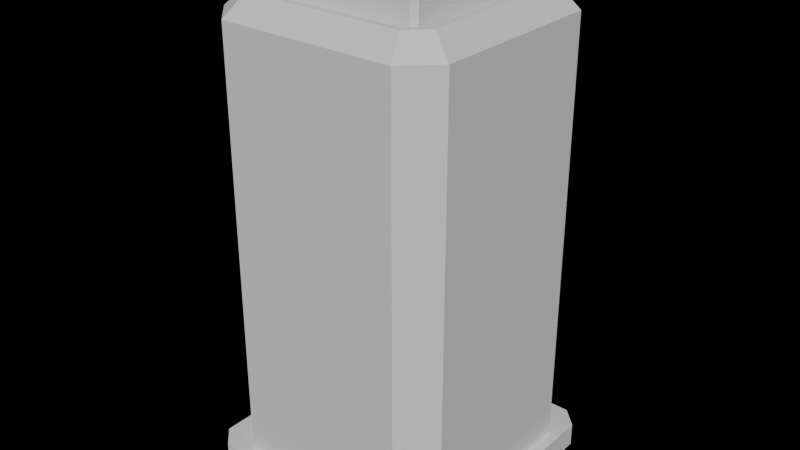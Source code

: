 # Source: storage_solid.blend  (saved by Blender 4.0.36; exported with 4.5.12 LTS)
import bpy
from mathutils import Matrix  # noqa: F401  (used for matrix-valued properties, if any)

bpy.ops.wm.read_factory_settings(use_empty=True)
scene = bpy.context.scene
scene.name = 'Scene'

# ---- collections
col_collection = bpy.data.collections.new('Collection'); scene.collection.children.link(col_collection)

# ---- images (referenced by path relative to the original .blend; pixels are not part of the script)
import os
ASSET_DIR = os.environ.get("B2B_ASSET_DIR", "")  # directory of the original .blend (textures are referenced by path, not embedded)
HERE = os.path.dirname(os.path.abspath(__file__))  # packed textures are extracted next to this script under _unpacked/

def load_image(name, relpath, width, height, colorspace="sRGB"):
    """Load a texture the original file referenced (path relative to the .blend, or extracted next to this script)."""
    p = next((c for c in (os.path.join(HERE, relpath), os.path.join(ASSET_DIR, relpath)) if relpath and os.path.exists(c)), "")
    if p:
        img = bpy.data.images.load(p, check_existing=True)
        img.name = name
    else:  # same state as the original file: an image datablock whose file is absent (Cycles renders it pink)
        img = bpy.data.images.new(name, width, height)
        img.source = "FILE"
        img.filepath = "//" + (relpath or name)
    img.colorspace_settings.name = colorspace
    return img
img_abandoned_slipway_2k_hdr = load_image('abandoned_slipway_2k.hdr', 'abandoned_slipway_2k.hdr', 1024, 1024, 'Filmic Log')

# ---- node groups
ng_auto_smooth = bpy.data.node_groups.new('Auto Smooth', 'GeometryNodeTree')
_s = ng_auto_smooth.interface.new_socket(name='Geometry', in_out='OUTPUT', socket_type='NodeSocketGeometry')
_s = ng_auto_smooth.interface.new_socket(name='Geometry', in_out='INPUT', socket_type='NodeSocketGeometry')
_s = ng_auto_smooth.interface.new_socket(name='Angle', in_out='INPUT', socket_type='NodeSocketFloat')
_s.subtype = 'ANGLE'
_s.min_value = 0.0
_s.max_value = 3.142
ng_auto_smooth.is_modifier = True
_N = ng_auto_smooth.nodes; _L = ng_auto_smooth.links
n0 = _N.new('NodeGroupOutput'); n0.name = 'Group Output'; n0.location = (480, -100)
n1 = _N.new('NodeGroupInput'); n1.name = 'Group Input'; n1.location = (-420, -300)
n2 = _N.new('NodeGroupInput'); n2.name = 'Group Input.001'; n2.location = (-60, -100)
n3 = _N.new('GeometryNodeSetShadeSmooth'); n3.name = 'Set Shade Smooth'; n3.location = (120, -100)
n3.domain = 'EDGE'
n4 = _N.new('GeometryNodeSetShadeSmooth'); n4.name = 'Set Shade Smooth.001'; n4.location = (300, -100)
n5 = _N.new('GeometryNodeInputMeshEdgeAngle'); n5.name = 'Edge Angle'; n5.location = (-420, -220)
n6 = _N.new('GeometryNodeInputEdgeSmooth'); n6.name = 'Is Edge Smooth'; n6.location = (-60, -160)
n7 = _N.new('GeometryNodeInputShadeSmooth'); n7.name = 'Is Face Smooth'; n7.location = (-240, -340)
n8 = _N.new('FunctionNodeBooleanMath'); n8.name = 'Boolean Math'; n8.location = (-60, -220)
n9 = _N.new('FunctionNodeCompare'); n9.name = 'Compare'; n9.location = (-240, -180)
n9.operation = 'LESS_EQUAL'
_L.new(n5.outputs[0], n9.inputs[0])
_L.new(n4.outputs[0], n0.inputs[0])
_L.new(n1.outputs[1], n9.inputs[1])
_L.new(n9.outputs[0], n8.inputs[0])
_L.new(n7.outputs[0], n8.inputs[1])
_L.new(n2.outputs[0], n3.inputs[0])
_L.new(n6.outputs[0], n3.inputs[1])
_L.new(n3.outputs[0], n4.inputs[0])
_L.new(n8.outputs[0], n3.inputs[2])
n0.is_active_output = True

# ---- world
world_world = bpy.data.worlds.new('World'); scene.world = world_world
world_world.use_nodes = True; world_world.node_tree.nodes.clear()
_N = world_world.node_tree.nodes; _L = world_world.node_tree.links
n0 = _N.new('ShaderNodeOutputWorld'); n0.name = 'World Output'; n0.location = (657, 468)
n1 = _N.new('ShaderNodeTexEnvironment'); n1.name = 'Environment Texture'; n1.location = (232, 465)
n1.image = img_abandoned_slipway_2k_hdr
n2 = _N.new('ShaderNodeMapping'); n2.name = 'Mapping'; n2.location = (52, 465)
n3 = _N.new('ShaderNodeTexCoord'); n3.name = 'Texture Coordinate'; n3.location = (-128, 465)
n4 = _N.new('ShaderNodeBackground'); n4.name = 'Background'; n4.location = (500, 467)
_L.new(n4.outputs[0], n0.inputs[0])
_L.new(n1.outputs[0], n4.inputs[0])
_L.new(n2.outputs[0], n1.inputs[0])
_L.new(n3.outputs[0], n2.inputs[0])
n0.is_active_output = True
world_world.color = (0.05088, 0.05088, 0.05088)
world_world.use_sun_shadow = False
world_world.sun_shadow_jitter_overblur = 0.0

# ---- meshes
me_cube = bpy.data.meshes.new('Cube')
me_cube.from_pydata([(-0.7495, -1.0, 0.0), (-1.0, -0.7495, 0.0), (-1.0, 0.7495, 0.0), (-0.7495, 1.0, 0.0), (1.0, -0.7495, 0.0), (0.7495, -1.0, 0.0), (0.7495, 1.0, 0.0), (1.0, 0.7495, 0.0), (-0.7825, -0.6595, 4.0), (-1.0, -0.7495, 3.831), (-0.6595, -0.7825, 4.0), (-0.7495, -1.0, 3.831), (-0.6595, 0.7825, 4.0), (-0.7495, 1.0, 3.831), (-0.7825, 0.6595, 4.0), (-1.0, 0.7495, 3.831), (0.6595, -0.7825, 4.0), (0.7495, -1.0, 3.831), (0.7825, -0.6595, 4.0), (1.0, -0.7495, 3.831), (0.7825, 0.6595, 4.0), (1.0, 0.7495, 3.831), (0.6595, 0.7825, 4.0), (0.7495, 1.0, 3.831), (-0.6797, -0.8314, 4.0), (-0.8314, -0.6797, 4.0), (-0.8314, 0.6797, 4.0), (-0.6797, 0.8314, 4.0), (0.6797, 0.8314, 4.0), (0.8314, 0.6797, 4.0), (0.8314, -0.6797, 4.0), (0.6797, -0.8314, 4.0), (-0.6238, -0.6966, 3.949), (-0.6966, -0.6238, 3.949), (-0.6966, 0.6238, 3.949), (-0.6238, 0.6966, 3.949), (0.6238, 0.6966, 3.949), (0.6966, 0.6238, 3.949), (0.6966, -0.6238, 3.949), (0.6238, -0.6966, 3.949), (-0.6595, -0.7825, 3.949), (-0.7825, -0.6595, 3.949), (-0.7825, 0.6595, 3.949), (-0.6595, 0.7825, 3.949), (0.6595, 0.7825, 3.949), (0.7825, 0.6595, 3.949), (0.7825, -0.6595, 3.949), (0.6595, -0.7825, 3.949), (-0.6008, -0.6409, 3.881), (-0.6409, -0.6008, 3.881), (-0.6409, 0.6008, 3.881), (-0.6008, 0.6409, 3.881), (0.6008, 0.6409, 3.881), (0.6409, 0.6008, 3.881), (0.6409, -0.6008, 3.881), (0.6008, -0.6409, 3.881), (-0.6238, -0.6966, 3.881), (-0.6966, -0.6238, 3.881), (-0.6966, 0.6238, 3.881), (-0.6238, 0.6966, 3.881), (0.6238, 0.6966, 3.881), (0.6966, 0.6238, 3.881), (0.6966, -0.6238, 3.881), (0.6238, -0.6966, 3.881), (-0.6008, -0.6409, 4.21), (-0.5889, -0.6121, 4.239), (-0.6121, -0.5889, 4.239), (-0.6409, -0.6008, 4.21), (-0.6409, 0.6008, 4.21), (-0.6121, 0.5889, 4.239), (-0.5889, 0.6121, 4.239), (-0.6008, 0.6409, 4.21), (0.6008, 0.6409, 4.21), (0.5889, 0.6121, 4.239), (0.6121, 0.5889, 4.239), (0.6409, 0.6008, 4.21), (0.6409, -0.6008, 4.21), (0.6121, -0.5889, 4.239), (0.5889, -0.6121, 4.239), (0.6008, -0.6409, 4.21)], [], [(13, 3, 2, 15), (21, 7, 6, 23), (5, 17, 11, 0), (12, 14, 42, 43), (17, 5, 4, 19), (1, 9, 15, 2), (3, 13, 23, 6), (7, 21, 19, 4), (2, 3, 6, 7, 4, 5, 0, 1), (24, 25, 9, 11), (26, 27, 13, 15), (28, 29, 21, 23), (30, 31, 17, 19), (25, 26, 15, 9), (31, 24, 11, 17), (19, 21, 29, 30), (23, 13, 27, 28), (0, 11, 9, 1), (10, 8, 25, 24), (14, 12, 27, 26), (22, 20, 29, 28), (18, 16, 31, 30), (8, 14, 26, 25), (16, 10, 24, 31), (20, 18, 30, 29), (12, 22, 28, 27), (33, 32, 56, 57), (18, 20, 45, 46), (14, 8, 41, 42), (20, 22, 44, 45), (8, 10, 40, 41), (22, 12, 43, 44), (10, 16, 47, 40), (16, 18, 46, 47), (32, 33, 41, 40), (34, 35, 43, 42), (36, 37, 45, 44), (38, 39, 47, 46), (33, 34, 42, 41), (39, 32, 40, 47), (37, 38, 46, 45), (35, 36, 44, 43), (55, 54, 76, 79), (36, 35, 59, 60), (32, 39, 63, 56), (39, 38, 62, 63), (35, 34, 58, 59), (38, 37, 61, 62), (34, 33, 57, 58), (37, 36, 60, 61), (48, 49, 57, 56), (50, 51, 59, 58), (52, 53, 61, 60), (54, 55, 63, 62), (49, 50, 58, 57), (55, 48, 56, 63), (53, 54, 62, 61), (51, 52, 60, 59), (48, 55, 79, 64), (51, 50, 68, 71), (54, 53, 75, 76), (74, 73, 70, 69, 66, 65, 78, 77), (53, 52, 72, 75), (50, 49, 67, 68), (52, 51, 71, 72), (65, 66, 67, 64), (69, 70, 71, 68), (73, 74, 75, 72), (77, 78, 79, 76), (66, 69, 68, 67), (78, 65, 64, 79), (74, 77, 76, 75), (70, 73, 72, 71), (49, 48, 64, 67)])
_uv = me_cube.uv_layers.new(name='UVMap')
_uv.uv.foreach_set('vector', [0.6145, 0.2813, 0.375, 0.2813, 0.375, 0.2187, 0.6145, 0.2187, 0.6145, 0.5313, 0.375, 0.5313, 0.375, 0.4687, 0.6145, 0.4687, 0.375, 0.7813, 0.6145, 0.7813, 0.6145, 0.9687, 0.375, 0.9687, 0.8324, 0.5272, 0.8478, 0.5426, 0.8478, 0.5426, 0.8324, 0.5272, 0.6145, 0.7813, 0.375, 0.7813, 0.375, 0.7187, 0.6145, 0.7187, 0.375, 0.03131, 0.6145, 0.03131, 0.6145, 0.2187, 0.375, 0.2187, 0.375, 0.2813, 0.6145, 0.2813, 0.6145, 0.4687, 0.375, 0.4687, 0.375, 0.5313, 0.6145, 0.5313, 0.6145, 0.7187, 0.375, 0.7187, 0.125, 0.5313, 0.1563, 0.5, 0.3437, 0.5, 0.375, 0.5313, 0.375, 0.7187, 0.3437, 0.75, 0.1563, 0.75, 0.125, 0.7187, 0.625, 0.006172, 0.625, 0.02514, 0.6145, 0.03131, 0.6145, 0.0, 0.625, 0.231, 0.625, 0.269, 0.6145, 0.2813, 0.6145, 0.2187, 0.625, 0.481, 0.625, 0.519, 0.6145, 0.5313, 0.6145, 0.4687, 0.625, 0.731, 0.625, 0.769, 0.6145, 0.7813, 0.6145, 0.7187, 0.625, 0.04004, 0.625, 0.21, 0.6145, 0.2187, 0.6145, 0.03131, 0.625, 0.79, 0.625, 0.96, 0.6145, 0.9687, 0.6145, 0.7813, 0.6145, 0.7187, 0.6145, 0.5313, 0.6461, 0.54, 0.6461, 0.71, 0.6145, 0.4687, 0.6145, 0.2813, 0.625, 0.29, 0.625, 0.46, 0.375, 0.0, 0.6145, 0.0, 0.6145, 0.03131, 0.375, 0.03131, 0.8324, 0.7228, 0.8478, 0.7074, 0.8539, 0.71, 0.835, 0.7289, 0.8478, 0.5426, 0.8324, 0.5272, 0.835, 0.5211, 0.8539, 0.54, 0.6676, 0.5272, 0.6522, 0.5426, 0.6461, 0.54, 0.665, 0.5211, 0.6522, 0.7074, 0.6676, 0.7228, 0.665, 0.7289, 0.6461, 0.71, 0.8478, 0.7074, 0.8478, 0.5426, 0.8539, 0.54, 0.8539, 0.71, 0.6676, 0.7228, 0.8324, 0.7228, 0.835, 0.7289, 0.665, 0.7289, 0.6522, 0.5426, 0.6522, 0.7074, 0.6461, 0.71, 0.6461, 0.54, 0.8324, 0.5272, 0.6676, 0.5272, 0.665, 0.5211, 0.835, 0.5211, 0.8371, 0.703, 0.828, 0.7121, 0.828, 0.7121, 0.8371, 0.703, 0.6522, 0.7074, 0.6522, 0.5426, 0.6522, 0.5426, 0.6522, 0.7074, 0.8478, 0.5426, 0.8478, 0.7074, 0.8478, 0.7074, 0.8478, 0.5426, 0.6522, 0.5426, 0.6676, 0.5272, 0.6676, 0.5272, 0.6522, 0.5426, 0.8478, 0.7074, 0.8324, 0.7228, 0.8324, 0.7228, 0.8478, 0.7074, 0.6676, 0.5272, 0.8324, 0.5272, 0.8324, 0.5272, 0.6676, 0.5272, 0.8324, 0.7228, 0.6676, 0.7228, 0.6676, 0.7228, 0.8324, 0.7228, 0.6676, 0.7228, 0.6522, 0.7074, 0.6522, 0.7074, 0.6676, 0.7228, 0.828, 0.7121, 0.8371, 0.703, 0.8478, 0.7074, 0.8324, 0.7228, 0.8371, 0.547, 0.828, 0.5379, 0.8324, 0.5272, 0.8478, 0.5426, 0.672, 0.5379, 0.6629, 0.547, 0.6522, 0.5426, 0.6676, 0.5272, 0.6629, 0.703, 0.672, 0.7121, 0.6676, 0.7228, 0.6522, 0.7074, 0.8371, 0.703, 0.8371, 0.547, 0.8478, 0.5426, 0.8478, 0.7074, 0.672, 0.7121, 0.828, 0.7121, 0.8324, 0.7228, 0.6676, 0.7228, 0.6629, 0.547, 0.6629, 0.703, 0.6522, 0.7074, 0.6522, 0.5426, 0.828, 0.5379, 0.672, 0.5379, 0.6676, 0.5272, 0.8324, 0.5272, 0.6749, 0.7051, 0.6699, 0.7001, 0.6699, 0.7001, 0.6749, 0.7051, 0.672, 0.5379, 0.828, 0.5379, 0.828, 0.5379, 0.672, 0.5379, 0.828, 0.7121, 0.672, 0.7121, 0.672, 0.7121, 0.828, 0.7121, 0.672, 0.7121, 0.6629, 0.703, 0.6629, 0.703, 0.672, 0.7121, 0.828, 0.5379, 0.8371, 0.547, 0.8371, 0.547, 0.828, 0.5379, 0.6629, 0.703, 0.6629, 0.547, 0.6629, 0.547, 0.6629, 0.703, 0.8371, 0.547, 0.8371, 0.703, 0.8371, 0.703, 0.8371, 0.547, 0.6629, 0.547, 0.672, 0.5379, 0.672, 0.5379, 0.6629, 0.547, 0.8251, 0.7051, 0.8301, 0.7001, 0.8371, 0.703, 0.828, 0.7121, 0.8301, 0.5499, 0.8251, 0.5449, 0.828, 0.5379, 0.8371, 0.547, 0.6749, 0.5449, 0.6699, 0.5499, 0.6629, 0.547, 0.672, 0.5379, 0.6699, 0.7001, 0.6749, 0.7051, 0.672, 0.7121, 0.6629, 0.703, 0.8301, 0.7001, 0.8301, 0.5499, 0.8371, 0.547, 0.8371, 0.703, 0.6749, 0.7051, 0.8251, 0.7051, 0.828, 0.7121, 0.672, 0.7121, 0.6699, 0.5499, 0.6699, 0.7001, 0.6629, 0.703, 0.6629, 0.547, 0.8251, 0.5449, 0.6749, 0.5449, 0.672, 0.5379, 0.828, 0.5379, 0.8251, 0.7051, 0.6749, 0.7051, 0.6749, 0.7051, 0.8251, 0.7051, 0.8251, 0.5449, 0.8301, 0.5499, 0.8301, 0.5499, 0.8251, 0.5449, 0.6699, 0.7001, 0.6699, 0.5499, 0.6699, 0.5499, 0.6699, 0.7001, 0.6735, 0.5514, 0.6764, 0.5485, 0.8236, 0.5485, 0.8265, 0.5514, 0.8265, 0.6986, 0.8236, 0.7015, 0.6764, 0.7015, 0.6735, 0.6986, 0.6699, 0.5499, 0.6749, 0.5449, 0.6749, 0.5449, 0.6699, 0.5499, 0.8301, 0.5499, 0.8301, 0.7001, 0.8301, 0.7001, 0.8301, 0.5499, 0.6749, 0.5449, 0.8251, 0.5449, 0.8251, 0.5449, 0.6749, 0.5449, 0.8236, 0.7015, 0.8265, 0.6986, 0.8301, 0.7001, 0.8251, 0.7051, 0.8265, 0.5514, 0.8236, 0.5485, 0.8251, 0.5449, 0.8301, 0.5499, 0.6764, 0.5485, 0.6735, 0.5514, 0.6699, 0.5499, 0.6749, 0.5449, 0.6735, 0.6986, 0.6764, 0.7015, 0.6749, 0.7051, 0.6699, 0.7001, 0.8265, 0.6986, 0.8265, 0.5514, 0.8301, 0.5499, 0.8301, 0.7001, 0.6764, 0.7015, 0.8236, 0.7015, 0.8251, 0.7051, 0.6749, 0.7051, 0.6735, 0.5514, 0.6735, 0.6986, 0.6699, 0.7001, 0.6699, 0.5499, 0.8236, 0.5485, 0.6764, 0.5485, 0.6749, 0.5449, 0.8251, 0.5449, 0.8301, 0.7001, 0.8251, 0.7051, 0.8251, 0.7051, 0.8301, 0.7001])
me_cube.update()
me_cube_001 = bpy.data.meshes.new('Cube.001')
me_cube_001.from_pydata([(-0.8648, -1.0, -1.0), (-1.0, -0.8648, -1.0), (-1.0, -0.8648, 1.0), (-0.8648, -1.0, 1.0), (-1.0, 0.8648, -1.0), (-0.8648, 1.0, -1.0), (-0.8648, 1.0, 1.0), (-1.0, 0.8648, 1.0), (1.0, -0.8648, -1.0), (0.8648, -1.0, -1.0), (0.8648, -1.0, 1.0), (1.0, -0.8648, 1.0), (0.8648, 1.0, -1.0), (1.0, 0.8648, -1.0), (1.0, 0.8648, 1.0), (0.8648, 1.0, 1.0)], [], [(9, 10, 3, 0), (13, 14, 11, 8), (14, 15, 6, 7, 2, 3, 10, 11), (1, 2, 7, 4), (5, 6, 15, 12), (0, 3, 2, 1), (6, 5, 4, 7), (14, 13, 12, 15), (10, 9, 8, 11), (4, 5, 12, 13, 8, 9, 0, 1)])
_uv = me_cube_001.uv_layers.new(name='UVMap')
_uv.uv.foreach_set('vector', [0.375, 0.7669, 0.625, 0.7669, 0.625, 0.9831, 0.375, 0.9831, 0.375, 0.5169, 0.625, 0.5169, 0.625, 0.7331, 0.375, 0.7331, 0.625, 0.5169, 0.6419, 0.5, 0.8581, 0.5, 0.875, 0.5169, 0.875, 0.7331, 0.8581, 0.75, 0.6419, 0.75, 0.625, 0.7331, 0.375, 0.0169, 0.625, 0.0169, 0.625, 0.2331, 0.375, 0.2331, 0.375, 0.2669, 0.625, 0.2669, 0.625, 0.4831, 0.375, 0.4831, 0.375, 0.0, 0.625, 0.0, 0.625, 0.0169, 0.375, 0.0169, 0.625, 0.2669, 0.375, 0.2669, 0.375, 0.2331, 0.625, 0.2331, 0.625, 0.5169, 0.375, 0.5169, 0.375, 0.4831, 0.625, 0.4831, 0.625, 0.7669, 0.375, 0.7669, 0.375, 0.7331, 0.625, 0.7331, 0.125, 0.5169, 0.1419, 0.5, 0.3581, 0.5, 0.375, 0.5169, 0.375, 0.7331, 0.3581, 0.75, 0.1419, 0.75, 0.125, 0.7331])
me_cube_001.update()
me_cylinder = bpy.data.meshes.new('Cylinder')
me_cylinder.from_pydata([(0.0, 1.0, -1.0), (0.0, 1.0, 1.0), (0.1951, 0.9808, -1.0), (0.1951, 0.9808, 1.0), (0.3827, 0.9239, -1.0), (0.3827, 0.9239, 1.0), (0.5556, 0.8315, -1.0), (0.5556, 0.8315, 1.0), (0.7071, 0.7071, -1.0), (0.7071, 0.7071, 1.0), (0.8315, 0.5556, -1.0), (0.8315, 0.5556, 1.0), (0.9239, 0.3827, -1.0), (0.9239, 0.3827, 1.0), (0.9808, 0.1951, -1.0), (0.9808, 0.1951, 1.0), (1.0, 0.0, -1.0), (1.0, 0.0, 1.0), (0.9808, -0.1951, -1.0), (0.9808, -0.1951, 1.0), (0.9239, -0.3827, -1.0), (0.9239, -0.3827, 1.0), (0.8315, -0.5556, -1.0), (0.8315, -0.5556, 1.0), (0.7071, -0.7071, -1.0), (0.7071, -0.7071, 1.0), (0.5556, -0.8315, -1.0), (0.5556, -0.8315, 1.0), (0.3827, -0.9239, -1.0), (0.3827, -0.9239, 1.0), (0.1951, -0.9808, -1.0), (0.1951, -0.9808, 1.0), (0.0, -1.0, -1.0), (0.0, -1.0, 1.0), (-0.1951, -0.9808, -1.0), (-0.1951, -0.9808, 1.0), (-0.3827, -0.9239, -1.0), (-0.3827, -0.9239, 1.0), (-0.5556, -0.8315, -1.0), (-0.5556, -0.8315, 1.0), (-0.7071, -0.7071, -1.0), (-0.7071, -0.7071, 1.0), (-0.8315, -0.5556, -1.0), (-0.8315, -0.5556, 1.0), (-0.9239, -0.3827, -1.0), (-0.9239, -0.3827, 1.0), (-0.9808, -0.1951, -1.0), (-0.9808, -0.1951, 1.0), (-1.0, 0.0, -1.0), (-1.0, 0.0, 1.0), (-0.9808, 0.1951, -1.0), (-0.9808, 0.1951, 1.0), (-0.9239, 0.3827, -1.0), (-0.9239, 0.3827, 1.0), (-0.8315, 0.5556, -1.0), (-0.8315, 0.5556, 1.0), (-0.7071, 0.7071, -1.0), (-0.7071, 0.7071, 1.0), (-0.5556, 0.8315, -1.0), (-0.5556, 0.8315, 1.0), (-0.3827, 0.9239, -1.0), (-0.3827, 0.9239, 1.0), (-0.1951, 0.9808, -1.0), (-0.1951, 0.9808, 1.0)], [], [(0, 1, 3, 2), (2, 3, 5, 4), (4, 5, 7, 6), (6, 7, 9, 8), (8, 9, 11, 10), (10, 11, 13, 12), (12, 13, 15, 14), (14, 15, 17, 16), (16, 17, 19, 18), (18, 19, 21, 20), (20, 21, 23, 22), (22, 23, 25, 24), (24, 25, 27, 26), (26, 27, 29, 28), (28, 29, 31, 30), (30, 31, 33, 32), (32, 33, 35, 34), (34, 35, 37, 36), (36, 37, 39, 38), (38, 39, 41, 40), (40, 41, 43, 42), (42, 43, 45, 44), (44, 45, 47, 46), (46, 47, 49, 48), (48, 49, 51, 50), (50, 51, 53, 52), (52, 53, 55, 54), (54, 55, 57, 56), (56, 57, 59, 58), (58, 59, 61, 60), (3, 1, 63, 61, 59, 57, 55, 53, 51, 49, 47, 45, 43, 41, 39, 37, 35, 33, 31, 29, 27, 25, 23, 21, 19, 17, 15, 13, 11, 9, 7, 5), (60, 61, 63, 62), (62, 63, 1, 0), (0, 2, 4, 6, 8, 10, 12, 14, 16, 18, 20, 22, 24, 26, 28, 30, 32, 34, 36, 38, 40, 42, 44, 46, 48, 50, 52, 54, 56, 58, 60, 62)])
me_cylinder.polygons.foreach_set('use_smooth', [True] * 34)
_uv = me_cylinder.uv_layers.new(name='UVMap')
_uv.uv.foreach_set('vector', [1.0, 0.5, 1.0, 1.0, 0.9688, 1.0, 0.9688, 0.5, 0.9688, 0.5, 0.9688, 1.0, 0.9375, 1.0, 0.9375, 0.5, 0.9375, 0.5, 0.9375, 1.0, 0.9062, 1.0, 0.9062, 0.5, 0.9062, 0.5, 0.9062, 1.0, 0.875, 1.0, 0.875, 0.5, 0.875, 0.5, 0.875, 1.0, 0.8438, 1.0, 0.8438, 0.5, 0.8438, 0.5, 0.8438, 1.0, 0.8125, 1.0, 0.8125, 0.5, 0.8125, 0.5, 0.8125, 1.0, 0.7812, 1.0, 0.7812, 0.5, 0.7812, 0.5, 0.7812, 1.0, 0.75, 1.0, 0.75, 0.5, 0.75, 0.5, 0.75, 1.0, 0.7188, 1.0, 0.7188, 0.5, 0.7188, 0.5, 0.7188, 1.0, 0.6875, 1.0, 0.6875, 0.5, 0.6875, 0.5, 0.6875, 1.0, 0.6562, 1.0, 0.6562, 0.5, 0.6562, 0.5, 0.6562, 1.0, 0.625, 1.0, 0.625, 0.5, 0.625, 0.5, 0.625, 1.0, 0.5938, 1.0, 0.5938, 0.5, 0.5938, 0.5, 0.5938, 1.0, 0.5625, 1.0, 0.5625, 0.5, 0.5625, 0.5, 0.5625, 1.0, 0.5312, 1.0, 0.5312, 0.5, 0.5312, 0.5, 0.5312, 1.0, 0.5, 1.0, 0.5, 0.5, 0.5, 0.5, 0.5, 1.0, 0.4688, 1.0, 0.4688, 0.5, 0.4688, 0.5, 0.4688, 1.0, 0.4375, 1.0, 0.4375, 0.5, 0.4375, 0.5, 0.4375, 1.0, 0.4062, 1.0, 0.4062, 0.5, 0.4062, 0.5, 0.4062, 1.0, 0.375, 1.0, 0.375, 0.5, 0.375, 0.5, 0.375, 1.0, 0.3438, 1.0, 0.3438, 0.5, 0.3438, 0.5, 0.3438, 1.0, 0.3125, 1.0, 0.3125, 0.5, 0.3125, 0.5, 0.3125, 1.0, 0.2812, 1.0, 0.2812, 0.5, 0.2812, 0.5, 0.2812, 1.0, 0.25, 1.0, 0.25, 0.5, 0.25, 0.5, 0.25, 1.0, 0.2188, 1.0, 0.2188, 0.5, 0.2188, 0.5, 0.2188, 1.0, 0.1875, 1.0, 0.1875, 0.5, 0.1875, 0.5, 0.1875, 1.0, 0.1562, 1.0, 0.1562, 0.5, 0.1562, 0.5, 0.1562, 1.0, 0.125, 1.0, 0.125, 0.5, 0.125, 0.5, 0.125, 1.0, 0.09375, 1.0, 0.09375, 0.5, 0.09375, 0.5, 0.09375, 1.0, 0.0625, 1.0, 0.0625, 0.5, 0.2968, 0.4854, 0.25, 0.49, 0.2032, 0.4854, 0.1582, 0.4717, 0.1167, 0.4496, 0.08029, 0.4197, 0.05045, 0.3833, 0.02827, 0.3418, 0.01461, 0.2968, 0.01, 0.25, 0.01461, 0.2032, 0.02827, 0.1582, 0.05045, 0.1167, 0.08029, 0.08029, 0.1167, 0.05045, 0.1582, 0.02827, 0.2032, 0.01461, 0.25, 0.01, 0.2968, 0.01461, 0.3418, 0.02827, 0.3833, 0.05045, 0.4197, 0.08029, 0.4496, 0.1167, 0.4717, 0.1582, 0.4854, 0.2032, 0.49, 0.25, 0.4854, 0.2968, 0.4717, 0.3418, 0.4496, 0.3833, 0.4197, 0.4197, 0.3833, 0.4496, 0.3418, 0.4717, 0.0625, 0.5, 0.0625, 1.0, 0.03125, 1.0, 0.03125, 0.5, 0.03125, 0.5, 0.03125, 1.0, 0.0, 1.0, 0.0, 0.5, 0.75, 0.49, 0.7968, 0.4854, 0.8418, 0.4717, 0.8833, 0.4496, 0.9197, 0.4197, 0.9496, 0.3833, 0.9717, 0.3418, 0.9854, 0.2968, 0.99, 0.25, 0.9854, 0.2032, 0.9717, 0.1582, 0.9496, 0.1167, 0.9197, 0.08029, 0.8833, 0.05045, 0.8418, 0.02827, 0.7968, 0.01461, 0.75, 0.01, 0.7032, 0.01461, 0.6582, 0.02827, 0.6167, 0.05045, 0.5803, 0.08029, 0.5504, 0.1167, 0.5283, 0.1582, 0.5146, 0.2032, 0.51, 0.25, 0.5146, 0.2968, 0.5283, 0.3418, 0.5504, 0.3833, 0.5803, 0.4197, 0.6167, 0.4496, 0.6582, 0.4717, 0.7032, 0.4854])
me_cylinder.update()

# ---- objects
ob_cube = bpy.data.objects.new('Cube', me_cube)
ob_cube_001 = bpy.data.objects.new('Cube.001', me_cube_001)
ob_cylinder = bpy.data.objects.new('Cylinder', me_cylinder)

# ---- transforms, parenting, visibility, modifiers, constraints
ob_cube.location = (0.0, 0.0, 0.0)
ob_cube_001.location = (0.0, 0.0, 0.1)
ob_cube_001.scale = (1.1, 1.1, 0.1)
ob_cylinder.location = (-1.028, 0.0, 0.5437)
ob_cylinder.rotation_euler = (-0.0, 1.571, 0.0)
ob_cylinder.scale = (0.3106, 0.3106, 0.09707)
_m = ob_cylinder.modifiers.new('Auto Smooth', 'NODES')
_m.node_group = ng_auto_smooth
_gi = [s.identifier for s in ng_auto_smooth.interface.items_tree if s.item_type == 'SOCKET' and s.in_out == 'INPUT']
_m[_gi[1]] = 0.5236  # Angle

# ---- collection membership
col_collection.objects.link(ob_cube)
col_collection.objects.link(ob_cube_001)
col_collection.objects.link(ob_cylinder)

# ---- scene / render settings (as saved in the file)
scene.frame_start = 1; scene.frame_end = 250; scene.frame_set(1)
scene.render.engine = 'CYCLES'
scene.render.image_settings.file_format = 'TIFF'
scene.render.image_settings.color_depth = '16'
scene.render.image_settings.tiff_codec = 'NONE'
scene.render.resolution_x = 2560
scene.render.resolution_y = 1440
scene.render.film_transparent = True
scene.render.use_high_quality_normals = True
scene.cycles.use_denoising = False
scene.cycles.samples = 250
scene.cycles.sampling_pattern = 'TABULATED_SOBOL'
scene.cycles.diffuse_bounces = 8
scene.cycles.glossy_bounces = 8
scene.cycles.transmission_bounces = 8
scene.eevee.taa_samples = 64
scene.eevee.taa_render_samples = 128
scene.eevee.use_gtao = True
scene.eevee.use_raytracing = True
bpy.context.view_layer.update()

# ---- added for rendering (the .blend has no active camera and no usable light): camera, sun
cam_auto = bpy.data.cameras.new('AutoCamera')
cam_auto.lens = 50.0
cam_auto.sensor_width = 36.0
cam_auto.clip_end = 1000.0
ob_auto_camera = bpy.data.objects.new('AutoCamera', cam_auto)
scene.collection.objects.link(ob_auto_camera)
ob_auto_camera.location = (4.86198, -5.84914, 6.0187)
ob_auto_camera.rotation_euler = (1.09748, -7.21219e-08, 0.694738)
scene.camera = ob_auto_camera
light_auto_sun = bpy.data.lights.new('AutoSun', 'SUN')
light_auto_sun.energy = 3.0
light_auto_sun.angle = 0.0523599
ob_auto_sun = bpy.data.objects.new('AutoSun', light_auto_sun)
scene.collection.objects.link(ob_auto_sun)
ob_auto_sun.rotation_euler = (0.872665, 0.174533, 0.523599)
bpy.context.view_layer.update()
